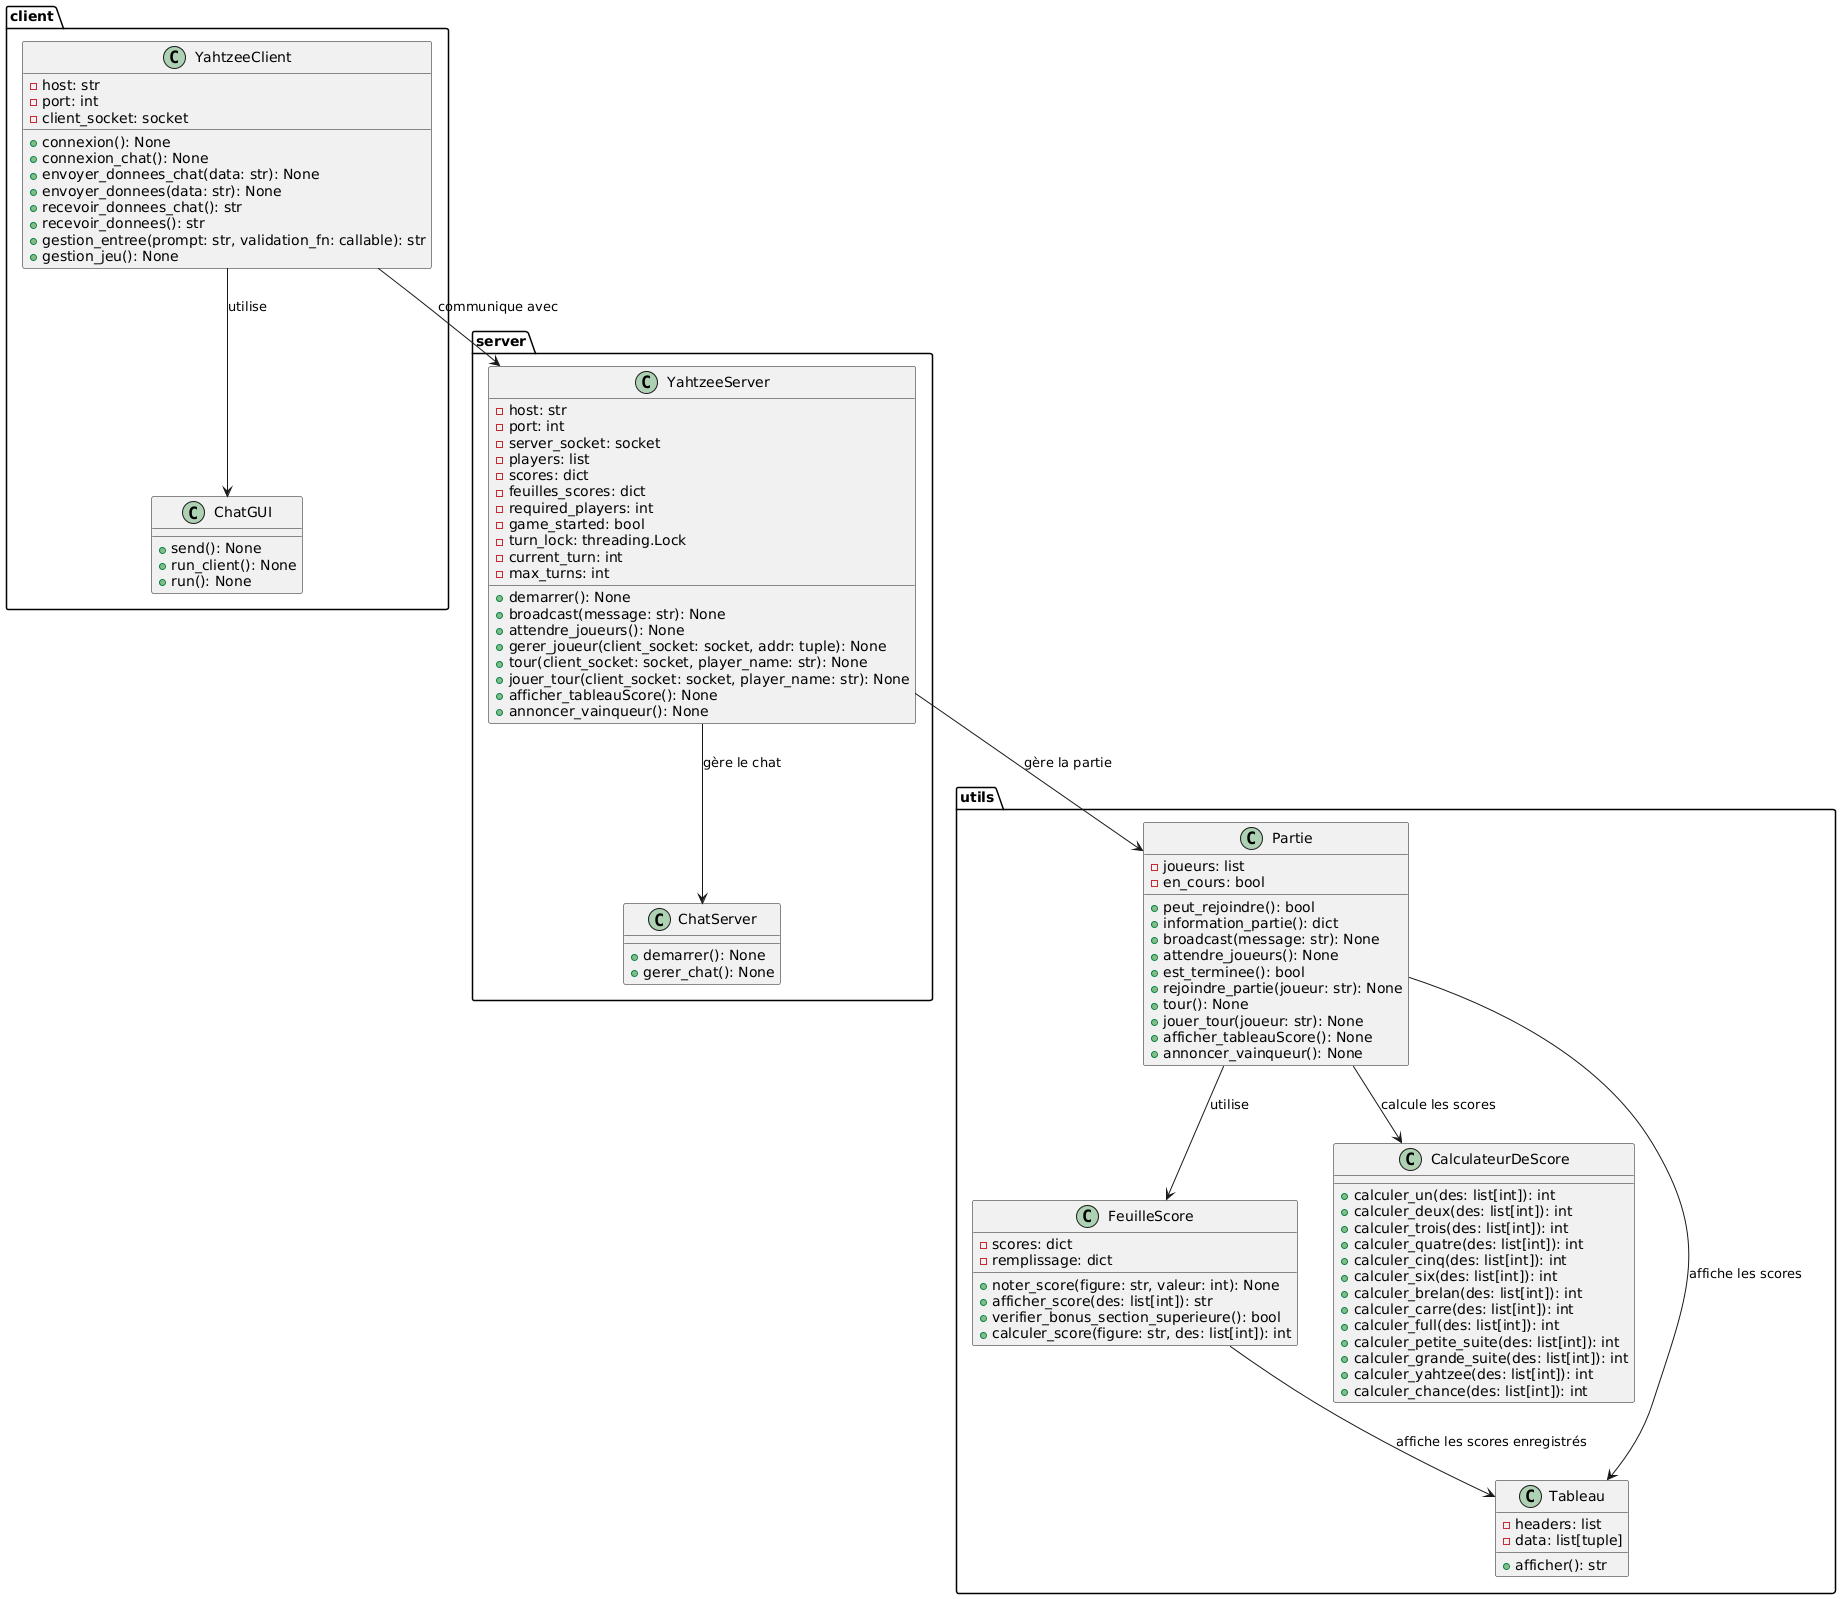

The diagram above was rendered by PlantUML. Its source (embedded in the PNG):
@startuml
package client {
    class YahtzeeClient {
        - host: str
        - port: int
        - client_socket: socket
        + connexion(): None
        + connexion_chat(): None
        + envoyer_donnees_chat(data: str): None
        + envoyer_donnees(data: str): None
        + recevoir_donnees_chat(): str
        + recevoir_donnees(): str
        + gestion_entree(prompt: str, validation_fn: callable): str
        + gestion_jeu(): None
    }

    class ChatGUI {
        + send(): None
        + run_client(): None
        + run(): None
    }

    YahtzeeClient --> ChatGUI : "utilise"
}

package server {
    class YahtzeeServer {
        - host: str
        - port: int
        - server_socket: socket
        - players: list
        - scores: dict
        - feuilles_scores: dict
        - required_players: int
        - game_started: bool
        - turn_lock: threading.Lock
        - current_turn: int
        - max_turns: int
        + demarrer(): None
        + broadcast(message: str): None
        + attendre_joueurs(): None
        + gerer_joueur(client_socket: socket, addr: tuple): None
        + tour(client_socket: socket, player_name: str): None
        + jouer_tour(client_socket: socket, player_name: str): None
        + afficher_tableauScore(): None
        + annoncer_vainqueur(): None
    }

    class ChatServer {
        + demarrer(): None
        + gerer_chat(): None
    }

    YahtzeeServer --> ChatServer : "gère le chat"
}

package utils {
    class Partie {
        - joueurs: list
        - en_cours: bool
        + peut_rejoindre(): bool
        + information_partie(): dict
        + broadcast(message: str): None
        + attendre_joueurs(): None
        + est_terminee(): bool
        + rejoindre_partie(joueur: str): None
        + tour(): None
        + jouer_tour(joueur: str): None
        + afficher_tableauScore(): None
        + annoncer_vainqueur(): None
    }

    class FeuilleScore {
        - scores: dict
        - remplissage: dict
        + noter_score(figure: str, valeur: int): None
        + afficher_score(des: list[int]): str
        + verifier_bonus_section_superieure(): bool
        + calculer_score(figure: str, des: list[int]): int
    }

    class CalculateurDeScore {
        + calculer_un(des: list[int]): int
        + calculer_deux(des: list[int]): int
        + calculer_trois(des: list[int]): int
        + calculer_quatre(des: list[int]): int
        + calculer_cinq(des: list[int]): int
        + calculer_six(des: list[int]): int
        + calculer_brelan(des: list[int]): int
        + calculer_carre(des: list[int]): int
        + calculer_full(des: list[int]): int
        + calculer_petite_suite(des: list[int]): int
        + calculer_grande_suite(des: list[int]): int
        + calculer_yahtzee(des: list[int]): int
        + calculer_chance(des: list[int]): int
    }

    class Tableau {
        - headers: list
        - data: list[tuple]
        + afficher(): str
    }

    Partie --> FeuilleScore : "utilise"
    Partie --> CalculateurDeScore : "calcule les scores"
    Partie --> Tableau : "affiche les scores"
    FeuilleScore --> Tableau : "affiche les scores enregistrés"
    YahtzeeServer --> Partie : "gère la partie"

}

YahtzeeClient --> YahtzeeServer : "communique avec"
@enduml